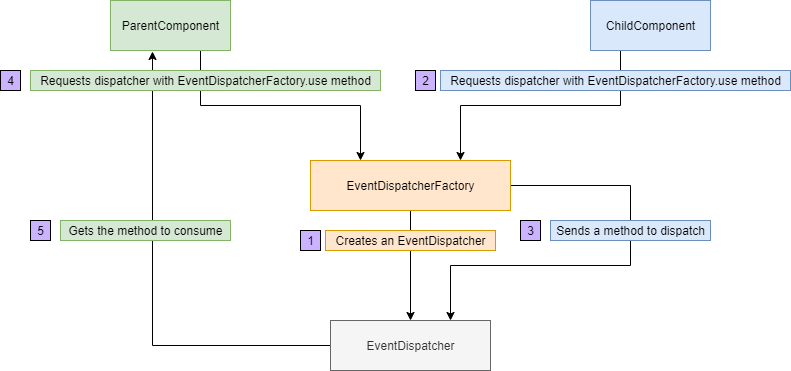

The diagram above was exported from draw.io. Its source (the exported page's mxGraphModel, read from the mxfile embedded in the PNG):
<mxGraphModel dx="1422" dy="1845" grid="1" gridSize="10" guides="1" tooltips="1" connect="1" arrows="1" fold="1" page="1" pageScale="1" pageWidth="850" pageHeight="1100" math="0" shadow="0">
  <root>
    <mxCell id="0" />
    <mxCell id="1" parent="0" />
    <mxCell id="b4TRrQ3RfMM1VIWs1Dlb-9" style="edgeStyle=orthogonalEdgeStyle;rounded=0;orthogonalLoop=1;jettySize=auto;html=1;exitX=1;exitY=0.5;exitDx=0;exitDy=0;entryX=0.75;entryY=0;entryDx=0;entryDy=0;" parent="1" source="OYQnVTH_A8RZj0d9AKe8-1" target="b4TRrQ3RfMM1VIWs1Dlb-1" edge="1">
      <mxGeometry relative="1" as="geometry">
        <Array as="points">
          <mxPoint x="640" y="-95" />
          <mxPoint x="640" y="-15" />
          <mxPoint x="460" y="-15" />
        </Array>
      </mxGeometry>
    </mxCell>
    <mxCell id="b4TRrQ3RfMM1VIWs1Dlb-11" style="edgeStyle=orthogonalEdgeStyle;rounded=0;orthogonalLoop=1;jettySize=auto;html=1;exitX=0.5;exitY=1;exitDx=0;exitDy=0;entryX=0.5;entryY=0;entryDx=0;entryDy=0;" parent="1" source="OYQnVTH_A8RZj0d9AKe8-1" target="b4TRrQ3RfMM1VIWs1Dlb-1" edge="1">
      <mxGeometry relative="1" as="geometry" />
    </mxCell>
    <mxCell id="OYQnVTH_A8RZj0d9AKe8-1" value="EventDispatcherFactory" style="html=1;fillColor=#ffe6cc;strokeColor=#d79b00;" parent="1" vertex="1">
      <mxGeometry x="320" y="-120" width="200" height="50" as="geometry" />
    </mxCell>
    <mxCell id="b4TRrQ3RfMM1VIWs1Dlb-7" style="edgeStyle=orthogonalEdgeStyle;rounded=0;orthogonalLoop=1;jettySize=auto;html=1;exitX=0.25;exitY=1;exitDx=0;exitDy=0;entryX=0.75;entryY=0;entryDx=0;entryDy=0;" parent="1" source="OYQnVTH_A8RZj0d9AKe8-2" target="OYQnVTH_A8RZj0d9AKe8-1" edge="1">
      <mxGeometry relative="1" as="geometry" />
    </mxCell>
    <mxCell id="OYQnVTH_A8RZj0d9AKe8-2" value="ChildComponent" style="html=1;fillColor=#dae8fc;strokeColor=#6c8ebf;" parent="1" vertex="1">
      <mxGeometry x="600" y="-280" width="120" height="50" as="geometry" />
    </mxCell>
    <mxCell id="b4TRrQ3RfMM1VIWs1Dlb-12" style="edgeStyle=orthogonalEdgeStyle;rounded=0;orthogonalLoop=1;jettySize=auto;html=1;exitX=0.75;exitY=1;exitDx=0;exitDy=0;entryX=0.25;entryY=0;entryDx=0;entryDy=0;" parent="1" source="OYQnVTH_A8RZj0d9AKe8-3" target="OYQnVTH_A8RZj0d9AKe8-1" edge="1">
      <mxGeometry relative="1" as="geometry" />
    </mxCell>
    <mxCell id="OYQnVTH_A8RZj0d9AKe8-3" value="ParentComponent" style="html=1;fillColor=#d5e8d4;strokeColor=#82b366;" parent="1" vertex="1">
      <mxGeometry x="120" y="-280" width="120" height="50" as="geometry" />
    </mxCell>
    <mxCell id="b4TRrQ3RfMM1VIWs1Dlb-14" style="edgeStyle=orthogonalEdgeStyle;rounded=0;orthogonalLoop=1;jettySize=auto;html=1;exitX=0;exitY=0.5;exitDx=0;exitDy=0;entryX=0.35;entryY=1.02;entryDx=0;entryDy=0;entryPerimeter=0;" parent="1" source="b4TRrQ3RfMM1VIWs1Dlb-1" target="OYQnVTH_A8RZj0d9AKe8-3" edge="1">
      <mxGeometry relative="1" as="geometry">
        <mxPoint x="160" y="65" as="targetPoint" />
      </mxGeometry>
    </mxCell>
    <mxCell id="b4TRrQ3RfMM1VIWs1Dlb-1" value="EventDispatcher" style="html=1;fillColor=#f5f5f5;strokeColor=#666666;fontColor=#333333;" parent="1" vertex="1">
      <mxGeometry x="340" y="40" width="160" height="50" as="geometry" />
    </mxCell>
    <mxCell id="b4TRrQ3RfMM1VIWs1Dlb-5" value="Creates an EventDispatcher" style="text;html=1;align=center;verticalAlign=middle;resizable=0;points=[];autosize=1;fillColor=#ffe6cc;strokeColor=#d79b00;" parent="1" vertex="1">
      <mxGeometry x="335" y="-50" width="170" height="20" as="geometry" />
    </mxCell>
    <mxCell id="b4TRrQ3RfMM1VIWs1Dlb-8" value="Requests dispatcher with EventDispatcherFactory.use method" style="text;html=1;align=center;verticalAlign=middle;resizable=0;points=[];autosize=1;fillColor=#dae8fc;strokeColor=#6c8ebf;" parent="1" vertex="1">
      <mxGeometry x="450" y="-210" width="350" height="20" as="geometry" />
    </mxCell>
    <mxCell id="b4TRrQ3RfMM1VIWs1Dlb-10" value="Sends a method to dispatch" style="text;html=1;align=center;verticalAlign=middle;resizable=0;points=[];autosize=1;fillColor=#dae8fc;strokeColor=#6c8ebf;" parent="1" vertex="1">
      <mxGeometry x="560" y="-60" width="160" height="20" as="geometry" />
    </mxCell>
    <mxCell id="b4TRrQ3RfMM1VIWs1Dlb-13" value="Requests dispatcher with EventDispatcherFactory.use method" style="text;html=1;align=center;verticalAlign=middle;resizable=0;points=[];autosize=1;fillColor=#d5e8d4;strokeColor=#82b366;" parent="1" vertex="1">
      <mxGeometry x="40" y="-210" width="350" height="20" as="geometry" />
    </mxCell>
    <mxCell id="b4TRrQ3RfMM1VIWs1Dlb-15" value="Gets the method to consume" style="text;html=1;align=center;verticalAlign=middle;resizable=0;points=[];autosize=1;fillColor=#d5e8d4;strokeColor=#82b366;" parent="1" vertex="1">
      <mxGeometry x="70" y="-60" width="170" height="20" as="geometry" />
    </mxCell>
    <mxCell id="b4TRrQ3RfMM1VIWs1Dlb-16" value="1" style="text;html=1;align=center;verticalAlign=middle;resizable=0;points=[];autosize=1;strokeColor=#000000;fillColor=#CCB3FF;" parent="1" vertex="1">
      <mxGeometry x="310" y="-50" width="20" height="20" as="geometry" />
    </mxCell>
    <mxCell id="b4TRrQ3RfMM1VIWs1Dlb-17" value="5" style="text;html=1;align=center;verticalAlign=middle;resizable=0;points=[];autosize=1;strokeColor=#000000;fillColor=#CCB3FF;" parent="1" vertex="1">
      <mxGeometry x="40" y="-60" width="20" height="20" as="geometry" />
    </mxCell>
    <mxCell id="b4TRrQ3RfMM1VIWs1Dlb-18" value="4" style="text;html=1;align=center;verticalAlign=middle;resizable=0;points=[];autosize=1;strokeColor=#000000;fillColor=#CCB3FF;" parent="1" vertex="1">
      <mxGeometry x="10" y="-210" width="20" height="20" as="geometry" />
    </mxCell>
    <mxCell id="b4TRrQ3RfMM1VIWs1Dlb-19" value="2" style="text;html=1;align=center;verticalAlign=middle;resizable=0;points=[];autosize=1;strokeColor=#000000;fillColor=#CCB3FF;" parent="1" vertex="1">
      <mxGeometry x="425" y="-210" width="20" height="20" as="geometry" />
    </mxCell>
    <mxCell id="b4TRrQ3RfMM1VIWs1Dlb-20" value="3" style="text;html=1;align=center;verticalAlign=middle;resizable=0;points=[];autosize=1;strokeColor=#000000;fillColor=#CCB3FF;" parent="1" vertex="1">
      <mxGeometry x="530" y="-60" width="20" height="20" as="geometry" />
    </mxCell>
  </root>
</mxGraphModel>